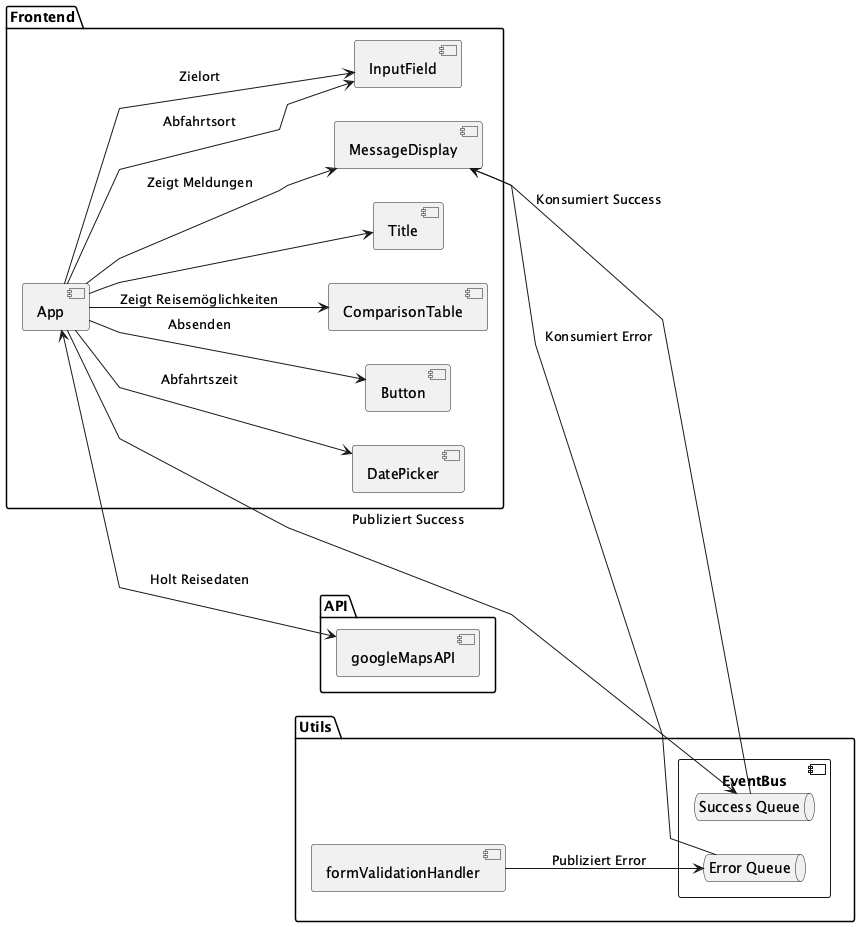

The diagram above was rendered by PlantUML. Its source (embedded in the PNG):
@startuml ComponentDiagram
left to right direction
skinparam linetype polyline
package "Frontend" {
    [App] --> [Title]
    [App] --> [MessageDisplay] : "Zeigt Meldungen"
    [App] --> [InputField] : "Abfahrtsort"
    [App] --> [InputField] : "Zielort"
    [App] --> [DatePicker] : "Abfahrtszeit"
    [App] --> [Button] : "Absenden"
    [App] --> [ComparisonTable] : "Zeigt Reisemöglichkeiten"
}

package "Utils" {
    component "EventBus" {
    queue "Success Queue" as SuccessQueue
    queue "Error Queue" as ErrorQueue
}


    [App] --> SuccessQueue : "Publiziert Success"
    [formValidationHandler] --> ErrorQueue : "Publiziert Error"

    [MessageDisplay] <-- SuccessQueue : "Konsumiert Success"
    [MessageDisplay] <-- ErrorQueue : "Konsumiert Error"
}

package "API" {
    [googleMapsAPI]
    [App] <--> [googleMapsAPI] : "Holt Reisedaten"
}
@enduml